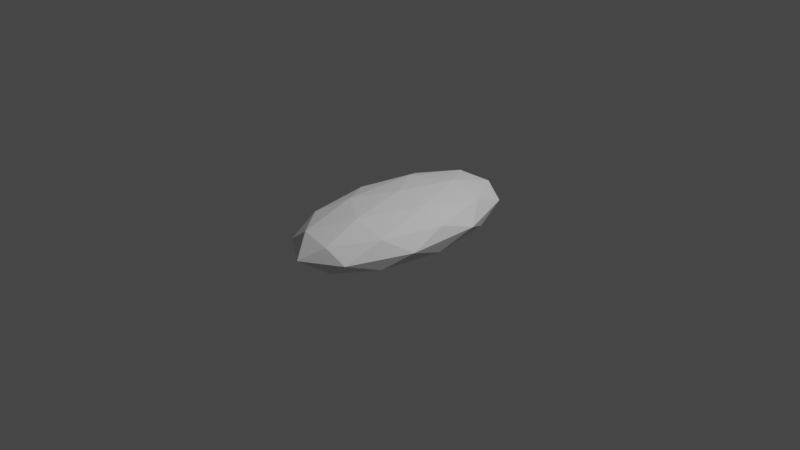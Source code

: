 # Source: Seed.blend  (saved by Blender 3.0.42; exported with 4.5.12 LTS)
import bpy
from mathutils import Matrix  # noqa: F401  (used for matrix-valued properties, if any)

bpy.ops.wm.read_factory_settings(use_empty=True)
scene = bpy.context.scene
scene.name = 'Scene'

# ---- collections
col_collection = bpy.data.collections.new('Collection'); scene.collection.children.link(col_collection)

# ---- world
world_world = bpy.data.worlds.new('World'); scene.world = world_world
world_world.use_nodes = True; world_world.node_tree.nodes.clear()
_N = world_world.node_tree.nodes; _L = world_world.node_tree.links
n0 = _N.new('ShaderNodeOutputWorld'); n0.name = 'World Output'; n0.location = (300, 300)
n1 = _N.new('ShaderNodeBackground'); n1.name = 'Background'; n1.location = (10, 300)
n1.inputs[0].default_value = (0.05088, 0.05088, 0.05088, 1.0)
_L.new(n1.outputs[0], n0.inputs[0])
n0.is_active_output = True
world_world.color = (0.05088, 0.05088, 0.05088)
world_world.use_sun_shadow = False
world_world.sun_shadow_jitter_overblur = 0.0

# ---- cameras
cam_camera = bpy.data.cameras.new('Camera')
cam_camera.clip_end = 100.0
cam_camera.ortho_scale = 7.314

# ---- lights
light_light = bpy.data.lights.new('Light', 'POINT')
light_light.transmission_factor = 0.0
light_light.energy = 1000.0
light_light.shadow_soft_size = 0.1
light_light.shadow_maximum_resolution = 0.006
light_light.use_absolute_resolution = True

# ---- meshes
me_icosphere = bpy.data.meshes.new('Icosphere')
me_icosphere.from_pydata([(0.0, 0.0, -1.0), (0.7236, -0.5257, -0.4472), (-0.2764, -0.8506, -0.4472), (-0.8944, 0.0, -0.4472), (-0.2764, 0.8506, -0.4472), (0.7236, 0.5257, -0.4472), (0.2764, -0.8506, 0.4472), (-0.7236, -0.5257, 0.4472), (-0.7236, 0.5257, 0.4472), (0.2764, 0.8506, 0.4472), (0.8944, 0.0, 0.4472), (0.0, 0.0, 1.0), (-0.1625, -0.5, -0.8507), (0.4253, -0.309, -0.8507), (0.2629, -0.809, -0.5257), (0.8506, 0.0, -0.5257), (0.4253, 0.309, -0.8507), (-0.5257, 0.0, -0.8507), (-0.6882, -0.5, -0.5257), (-0.1625, 0.5, -0.8507), (-0.6882, 0.5, -0.5257), (0.2629, 0.809, -0.5257), (0.9511, -0.309, 0.0), (0.9511, 0.309, 0.0), (0.0, -1.0, 0.0), (0.5878, -0.809, 0.0), (-0.9511, -0.309, 0.0), (-0.5878, -0.809, 0.0), (-0.5878, 0.809, 0.0), (-0.9511, 0.309, 0.0), (0.5878, 0.809, 0.0), (0.0, 1.0, 0.0), (0.6882, -0.5, 0.5257), (-0.2629, -0.809, 0.5257), (-0.8506, 0.0, 0.5257), (-0.2629, 0.809, 0.5257), (0.6882, 0.5, 0.5257), (0.1625, -0.5, 0.8507), (0.5257, 0.0, 0.8507), (-0.4253, -0.309, 0.8507), (-0.4253, 0.309, 0.8507), (0.1625, 0.5, 0.8507)], [], [(0, 13, 12), (1, 13, 15), (0, 12, 17), (0, 17, 19), (0, 19, 16), (1, 15, 22), (2, 14, 24), (3, 18, 26), (4, 20, 28), (5, 21, 30), (1, 22, 25), (2, 24, 27), (3, 26, 29), (4, 28, 31), (5, 30, 23), (6, 32, 37), (7, 33, 39), (8, 34, 40), (9, 35, 41), (10, 36, 38), (38, 41, 11), (38, 36, 41), (36, 9, 41), (41, 40, 11), (41, 35, 40), (35, 8, 40), (40, 39, 11), (40, 34, 39), (34, 7, 39), (39, 37, 11), (39, 33, 37), (33, 6, 37), (37, 38, 11), (37, 32, 38), (32, 10, 38), (23, 36, 10), (23, 30, 36), (30, 9, 36), (31, 35, 9), (31, 28, 35), (28, 8, 35), (29, 34, 8), (29, 26, 34), (26, 7, 34), (27, 33, 7), (27, 24, 33), (24, 6, 33), (25, 32, 6), (25, 22, 32), (22, 10, 32), (30, 31, 9), (30, 21, 31), (21, 4, 31), (28, 29, 8), (28, 20, 29), (20, 3, 29), (26, 27, 7), (26, 18, 27), (18, 2, 27), (24, 25, 6), (24, 14, 25), (14, 1, 25), (22, 23, 10), (22, 15, 23), (15, 5, 23), (16, 21, 5), (16, 19, 21), (19, 4, 21), (19, 20, 4), (19, 17, 20), (17, 3, 20), (17, 18, 3), (17, 12, 18), (12, 2, 18), (15, 16, 5), (15, 13, 16), (13, 0, 16), (12, 14, 2), (12, 13, 14), (13, 1, 14)])
_uv = me_icosphere.uv_layers.new(name='UVMap')
_uv.uv.foreach_set('vector', [0.1818, 0.0, 0.2273, 0.07873, 0.1364, 0.07873, 0.2727, 0.1575, 0.3182, 0.07873, 0.3636, 0.1575, 0.9091, 0.0, 0.9545, 0.07873, 0.8636, 0.07873, 0.7273, 0.0, 0.7727, 0.07873, 0.6818, 0.07873, 0.5455, 0.0, 0.5909, 0.07873, 0.5, 0.07873, 0.2727, 0.1575, 0.3636, 0.1575, 0.3182, 0.2362, 0.09091, 0.1575, 0.1818, 0.1575, 0.1364, 0.2362, 0.8182, 0.1575, 0.9091, 0.1575, 0.8636, 0.2362, 0.6364, 0.1575, 0.7273, 0.1575, 0.6818, 0.2362, 0.4545, 0.1575, 0.5455, 0.1575, 0.5, 0.2362, 0.2727, 0.1575, 0.3182, 0.2362, 0.2273, 0.2362, 0.09091, 0.1575, 0.1364, 0.2362, 0.04546, 0.2362, 0.8182, 0.1575, 0.8636, 0.2362, 0.7727, 0.2362, 0.6364, 0.1575, 0.6818, 0.2362, 0.5909, 0.2362, 0.4545, 0.1575, 0.5, 0.2362, 0.4091, 0.2362, 0.1818, 0.3149, 0.2727, 0.3149, 0.2273, 0.3937, 0.0, 0.3149, 0.09091, 0.3149, 0.04546, 0.3937, 0.7273, 0.3149, 0.8182, 0.3149, 0.7727, 0.3937, 0.5455, 0.3149, 0.6364, 0.3149, 0.5909, 0.3937, 0.3636, 0.3149, 0.4545, 0.3149, 0.4091, 0.3937, 0.4091, 0.3937, 0.5, 0.3937, 0.4545, 0.4724, 0.4091, 0.3937, 0.4545, 0.3149, 0.5, 0.3937, 0.4545, 0.3149, 0.5455, 0.3149, 0.5, 0.3937, 0.5909, 0.3937, 0.6818, 0.3937, 0.6364, 0.4724, 0.5909, 0.3937, 0.6364, 0.3149, 0.6818, 0.3937, 0.6364, 0.3149, 0.7273, 0.3149, 0.6818, 0.3937, 0.7727, 0.3937, 0.8636, 0.3937, 0.8182, 0.4724, 0.7727, 0.3937, 0.8182, 0.3149, 0.8636, 0.3937, 0.8182, 0.3149, 0.9091, 0.3149, 0.8636, 0.3937, 0.04546, 0.3937, 0.1364, 0.3937, 0.09091, 0.4724, 0.04546, 0.3937, 0.09091, 0.3149, 0.1364, 0.3937, 0.09091, 0.3149, 0.1818, 0.3149, 0.1364, 0.3937, 0.2273, 0.3937, 0.3182, 0.3937, 0.2727, 0.4724, 0.2273, 0.3937, 0.2727, 0.3149, 0.3182, 0.3937, 0.2727, 0.3149, 0.3636, 0.3149, 0.3182, 0.3937, 0.4091, 0.2362, 0.4545, 0.3149, 0.3636, 0.3149, 0.4091, 0.2362, 0.5, 0.2362, 0.4545, 0.3149, 0.5, 0.2362, 0.5455, 0.3149, 0.4545, 0.3149, 0.5909, 0.2362, 0.6364, 0.3149, 0.5455, 0.3149, 0.5909, 0.2362, 0.6818, 0.2362, 0.6364, 0.3149, 0.6818, 0.2362, 0.7273, 0.3149, 0.6364, 0.3149, 0.7727, 0.2362, 0.8182, 0.3149, 0.7273, 0.3149, 0.7727, 0.2362, 0.8636, 0.2362, 0.8182, 0.3149, 0.8636, 0.2362, 0.9091, 0.3149, 0.8182, 0.3149, 0.04546, 0.2362, 0.09091, 0.3149, 0.0, 0.3149, 0.04546, 0.2362, 0.1364, 0.2362, 0.09091, 0.3149, 0.1364, 0.2362, 0.1818, 0.3149, 0.09091, 0.3149, 0.2273, 0.2362, 0.2727, 0.3149, 0.1818, 0.3149, 0.2273, 0.2362, 0.3182, 0.2362, 0.2727, 0.3149, 0.3182, 0.2362, 0.3636, 0.3149, 0.2727, 0.3149, 0.5, 0.2362, 0.5909, 0.2362, 0.5455, 0.3149, 0.5, 0.2362, 0.5455, 0.1575, 0.5909, 0.2362, 0.5455, 0.1575, 0.6364, 0.1575, 0.5909, 0.2362, 0.6818, 0.2362, 0.7727, 0.2362, 0.7273, 0.3149, 0.6818, 0.2362, 0.7273, 0.1575, 0.7727, 0.2362, 0.7273, 0.1575, 0.8182, 0.1575, 0.7727, 0.2362, 0.8636, 0.2362, 0.9545, 0.2362, 0.9091, 0.3149, 0.8636, 0.2362, 0.9091, 0.1575, 0.9545, 0.2362, 0.9091, 0.1575, 1.0, 0.1575, 0.9545, 0.2362, 0.1364, 0.2362, 0.2273, 0.2362, 0.1818, 0.3149, 0.1364, 0.2362, 0.1818, 0.1575, 0.2273, 0.2362, 0.1818, 0.1575, 0.2727, 0.1575, 0.2273, 0.2362, 0.3182, 0.2362, 0.4091, 0.2362, 0.3636, 0.3149, 0.3182, 0.2362, 0.3636, 0.1575, 0.4091, 0.2362, 0.3636, 0.1575, 0.4545, 0.1575, 0.4091, 0.2362, 0.5, 0.07873, 0.5455, 0.1575, 0.4545, 0.1575, 0.5, 0.07873, 0.5909, 0.07873, 0.5455, 0.1575, 0.5909, 0.07873, 0.6364, 0.1575, 0.5455, 0.1575, 0.6818, 0.07873, 0.7273, 0.1575, 0.6364, 0.1575, 0.6818, 0.07873, 0.7727, 0.07873, 0.7273, 0.1575, 0.7727, 0.07873, 0.8182, 0.1575, 0.7273, 0.1575, 0.8636, 0.07873, 0.9091, 0.1575, 0.8182, 0.1575, 0.8636, 0.07873, 0.9545, 0.07873, 0.9091, 0.1575, 0.9545, 0.07873, 1.0, 0.1575, 0.9091, 0.1575, 0.3636, 0.1575, 0.4091, 0.07873, 0.4545, 0.1575, 0.3636, 0.1575, 0.3182, 0.07873, 0.4091, 0.07873, 0.3182, 0.07873, 0.3636, 0.0, 0.4091, 0.07873, 0.1364, 0.07873, 0.1818, 0.1575, 0.09091, 0.1575, 0.1364, 0.07873, 0.2273, 0.07873, 0.1818, 0.1575, 0.2273, 0.07873, 0.2727, 0.1575, 0.1818, 0.1575])
me_icosphere.use_remesh_fix_poles = True
me_icosphere.use_remesh_preserve_attributes = False
me_icosphere.update()

# ---- objects
ob_light = bpy.data.objects.new('Light', light_light)
ob_camera = bpy.data.objects.new('Camera', cam_camera)
ob_icosphere = bpy.data.objects.new('Icosphere', me_icosphere)

# ---- transforms, parenting, visibility, modifiers, constraints
ob_light.location = (4.076, 1.005, 5.904)
ob_light.rotation_euler = (0.6503, 0.05522, 1.866)
ob_light.lock_rotations_4d = False
ob_light.empty_display_type = 'ARROWS'
ob_light.color = (0.0, 0.0, 0.0, 0.0)
ob_light.lineart.crease_threshold = 0.0
ob_camera.location = (7.359, -6.926, 4.958)
ob_camera.rotation_euler = (1.109, 0.0, 0.8149)
ob_camera.lock_rotations_4d = False
ob_camera.empty_display_type = 'ARROWS'
ob_camera.color = (0.0, 0.0, 0.0, 0.0)
ob_camera.display_type = 'WIRE'
ob_camera.lineart.crease_threshold = 0.0
ob_icosphere.location = (0.0, 0.0, 0.0)
ob_icosphere.scale = (0.6754, -1.319, 0.3109)

# ---- collection membership
col_collection.objects.link(ob_light)
col_collection.objects.link(ob_camera)
col_collection.objects.link(ob_icosphere)

# ---- scene / render settings (as saved in the file)
scene.camera = ob_camera
scene.frame_start = 1; scene.frame_end = 250; scene.frame_set(1)
scene.render.engine = 'BLENDER_EEVEE_NEXT'
scene.cycles.sampling_pattern = 'TABULATED_SOBOL'
scene.cycles.use_light_tree = False
scene.view_settings.view_transform = 'Filmic'
bpy.context.view_layer.update()
